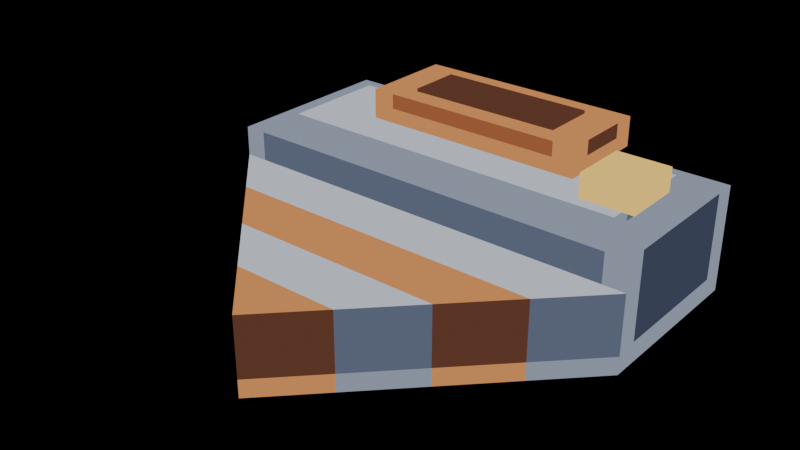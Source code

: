 # Source: miner-run-03.blend  (saved by Blender 5.2.44; exported with 4.5.12 LTS)
import bpy
from mathutils import Matrix  # noqa: F401  (used for matrix-valued properties, if any)

bpy.ops.wm.read_factory_settings(use_empty=True)
scene = bpy.context.scene
scene.name = 'Scene'

# ---- materials (node trees are filled in below, after node groups)
mat_pal_steel_2 = bpy.data.materials.new('pal-steel_2')
mat_pal_steel_1 = bpy.data.materials.new('pal-steel_1')
mat_pal_steel_0 = bpy.data.materials.new('pal-steel_0')
mat_pal_steel_3 = bpy.data.materials.new('pal-steel_3')
mat_pal_copper_2 = bpy.data.materials.new('pal-copper_2')
mat_pal_copper_1 = bpy.data.materials.new('pal-copper_1')
mat_pal_copper_0 = bpy.data.materials.new('pal-copper_0')
mat_pal_lit_0 = bpy.data.materials.new('pal-lit_0')

# ---- material node trees
mat_pal_steel_2.use_nodes = True; mat_pal_steel_2.node_tree.nodes.clear()
_N = mat_pal_steel_2.node_tree.nodes; _L = mat_pal_steel_2.node_tree.links
n0 = _N.new('ShaderNodeOutputMaterial'); n0.name = 'Material Output'; n0.location = (0, 0)
n1 = _N.new('ShaderNodeEmission'); n1.name = 'Emission'; n1.location = (0, 0)
n1.inputs[0].default_value = (0.2542, 0.2918, 0.3813, 1.0)
_L.new(n1.outputs[0], n0.inputs[0])
n0.is_active_output = True
mat_pal_steel_1.use_nodes = True; mat_pal_steel_1.node_tree.nodes.clear()
_N = mat_pal_steel_1.node_tree.nodes; _L = mat_pal_steel_1.node_tree.links
n0 = _N.new('ShaderNodeOutputMaterial'); n0.name = 'Material Output'; n0.location = (0, 0)
n1 = _N.new('ShaderNodeEmission'); n1.name = 'Emission'; n1.location = (0, 0)
n1.inputs[0].default_value = (0.1022, 0.1248, 0.1878, 1.0)
_L.new(n1.outputs[0], n0.inputs[0])
n0.is_active_output = True
mat_pal_steel_0.use_nodes = True; mat_pal_steel_0.node_tree.nodes.clear()
_N = mat_pal_steel_0.node_tree.nodes; _L = mat_pal_steel_0.node_tree.links
n0 = _N.new('ShaderNodeOutputMaterial'); n0.name = 'Material Output'; n0.location = (0, 0)
n1 = _N.new('ShaderNodeEmission'); n1.name = 'Emission'; n1.location = (0, 0)
n1.inputs[0].default_value = (0.04519, 0.05448, 0.09306, 1.0)
_L.new(n1.outputs[0], n0.inputs[0])
n0.is_active_output = True
mat_pal_steel_3.use_nodes = True; mat_pal_steel_3.node_tree.nodes.clear()
_N = mat_pal_steel_3.node_tree.nodes; _L = mat_pal_steel_3.node_tree.links
n0 = _N.new('ShaderNodeOutputMaterial'); n0.name = 'Material Output'; n0.location = (0, 0)
n1 = _N.new('ShaderNodeEmission'); n1.name = 'Emission'; n1.location = (0, 0)
n1.inputs[0].default_value = (0.5271, 0.5711, 0.6584, 1.0)
_L.new(n1.outputs[0], n0.inputs[0])
n0.is_active_output = True
mat_pal_copper_2.use_nodes = True; mat_pal_copper_2.node_tree.nodes.clear()
_N = mat_pal_copper_2.node_tree.nodes; _L = mat_pal_copper_2.node_tree.links
n0 = _N.new('ShaderNodeOutputMaterial'); n0.name = 'Material Output'; n0.location = (0, 0)
n1 = _N.new('ShaderNodeEmission'); n1.name = 'Emission'; n1.location = (0, 0)
n1.inputs[0].default_value = (0.6308, 0.2542, 0.08438, 1.0)
_L.new(n1.outputs[0], n0.inputs[0])
n0.is_active_output = True
mat_pal_copper_1.use_nodes = True; mat_pal_copper_1.node_tree.nodes.clear()
_N = mat_pal_copper_1.node_tree.nodes; _L = mat_pal_copper_1.node_tree.links
n0 = _N.new('ShaderNodeOutputMaterial'); n0.name = 'Material Output'; n0.location = (0, 0)
n1 = _N.new('ShaderNodeEmission'); n1.name = 'Emission'; n1.location = (0, 0)
n1.inputs[0].default_value = (0.3231, 0.1046, 0.04231, 1.0)
_L.new(n1.outputs[0], n0.inputs[0])
n0.is_active_output = True
mat_pal_copper_0.use_nodes = True; mat_pal_copper_0.node_tree.nodes.clear()
_N = mat_pal_copper_0.node_tree.nodes; _L = mat_pal_copper_0.node_tree.links
n0 = _N.new('ShaderNodeOutputMaterial'); n0.name = 'Material Output'; n0.location = (0, 0)
n1 = _N.new('ShaderNodeEmission'); n1.name = 'Emission'; n1.location = (0, 0)
n1.inputs[0].default_value = (0.1119, 0.04231, 0.02519, 1.0)
_L.new(n1.outputs[0], n0.inputs[0])
n0.is_active_output = True
mat_pal_lit_0.use_nodes = True; mat_pal_lit_0.node_tree.nodes.clear()
_N = mat_pal_lit_0.node_tree.nodes; _L = mat_pal_lit_0.node_tree.links
n0 = _N.new('ShaderNodeOutputMaterial'); n0.name = 'Material Output'; n0.location = (0, 0)
n1 = _N.new('ShaderNodeEmission'); n1.name = 'Emission'; n1.location = (0, 0)
n1.inputs[0].default_value = (1.0, 0.6514, 0.147, 1.0)
_L.new(n1.outputs[0], n0.inputs[0])
n0.is_active_output = True

# ---- meshes
me_body = bpy.data.meshes.new('body')
me_body.from_pydata([(-0.72, -0.18, 0.36), (0.72, -0.18, 0.36), (0.72, 0.42, 0.36), (-0.72, 0.42, 0.36), (-0.72, -0.18, 0.0), (-0.645, -0.18, 0.0), (-0.645, -0.18, 0.07), (-0.72, -0.18, 0.07), (-0.72, -0.18, 0.07), (-0.645, -0.18, 0.07), (-0.645, -0.18, 0.36), (-0.72, -0.18, 0.36), (-0.645, -0.18, 0.0), (0.645, -0.18, 0.0), (0.645, -0.18, 0.07), (-0.645, -0.18, 0.07), (-0.645, -0.18, 0.07), (0.645, -0.18, 0.07), (0.645, -0.18, 0.36), (-0.645, -0.18, 0.36), (0.645, -0.18, 0.0), (0.72, -0.18, 0.0), (0.72, -0.18, 0.07), (0.645, -0.18, 0.07), (0.645, -0.18, 0.07), (0.72, -0.18, 0.07), (0.72, -0.18, 0.36), (0.645, -0.18, 0.36), (0.72, -0.18, 0.0), (0.72, -0.105, 0.0), (0.72, -0.105, 0.07), (0.72, -0.18, 0.07), (0.72, -0.18, 0.07), (0.72, -0.105, 0.07), (0.72, -0.105, 0.36), (0.72, -0.18, 0.36), (0.72, -0.105, 0.0), (0.72, 0.345, 0.0), (0.72, 0.345, 0.07), (0.72, -0.105, 0.07), (0.72, -0.105, 0.07), (0.72, 0.345, 0.07), (0.72, 0.345, 0.36), (0.72, -0.105, 0.36), (0.72, 0.345, 0.0), (0.72, 0.42, 0.0), (0.72, 0.42, 0.07), (0.72, 0.345, 0.07), (0.72, 0.345, 0.07), (0.72, 0.42, 0.07), (0.72, 0.42, 0.36), (0.72, 0.345, 0.36), (0.72, 0.42, 0.0), (0.645, 0.42, 0.0), (0.645, 0.42, 0.07), (0.72, 0.42, 0.07), (0.72, 0.42, 0.07), (0.645, 0.42, 0.07), (0.645, 0.42, 0.36), (0.72, 0.42, 0.36), (0.645, 0.42, 0.0), (-0.645, 0.42, 0.0), (-0.645, 0.42, 0.07), (0.645, 0.42, 0.07), (0.645, 0.42, 0.07), (-0.645, 0.42, 0.07), (-0.645, 0.42, 0.36), (0.645, 0.42, 0.36), (-0.645, 0.42, 0.0), (-0.72, 0.42, 0.0), (-0.72, 0.42, 0.07), (-0.645, 0.42, 0.07), (-0.645, 0.42, 0.07), (-0.72, 0.42, 0.07), (-0.72, 0.42, 0.36), (-0.645, 0.42, 0.36), (-0.72, 0.42, 0.0), (-0.72, 0.345, 0.0), (-0.72, 0.345, 0.07), (-0.72, 0.42, 0.07), (-0.72, 0.42, 0.07), (-0.72, 0.345, 0.07), (-0.72, 0.345, 0.36), (-0.72, 0.42, 0.36), (-0.72, 0.345, 0.0), (-0.72, -0.105, 0.0), (-0.72, -0.105, 0.07), (-0.72, 0.345, 0.07), (-0.72, 0.345, 0.07), (-0.72, -0.105, 0.07), (-0.72, -0.105, 0.36), (-0.72, 0.345, 0.36), (-0.72, -0.105, 0.0), (-0.72, -0.18, 0.0), (-0.72, -0.18, 0.07), (-0.72, -0.105, 0.07), (-0.72, -0.105, 0.07), (-0.72, -0.18, 0.07), (-0.72, -0.18, 0.36), (-0.72, -0.105, 0.36)], [], [(0, 1, 2, 3), (4, 5, 6, 7), (8, 11, 10, 9), (12, 13, 14, 15), (16, 17, 18, 19), (20, 21, 22, 23), (24, 27, 26, 25), (28, 31, 30, 29), (32, 33, 34, 35), (36, 37, 38, 39), (40, 43, 42, 41), (44, 45, 46, 47), (48, 49, 50, 51), (52, 53, 54, 55), (56, 59, 58, 57), (60, 61, 62, 63), (64, 67, 66, 65), (68, 69, 70, 71), (72, 75, 74, 73), (76, 77, 78, 79), (80, 81, 82, 83), (84, 85, 86, 87), (88, 91, 90, 89), (92, 95, 94, 93), (96, 97, 98, 99)])
me_body.polygons.foreach_set('material_index', [0, 0, 0, 0, 1, 0, 0, 0, 0, 0, 2, 0, 0, 0, 0, 0, 2, 0, 0, 0, 0, 0, 1, 0, 0])
me_body.materials.append(mat_pal_steel_2)
me_body.materials.append(mat_pal_steel_1)
me_body.materials.append(mat_pal_steel_0)
me_body.update()
me_body_top = bpy.data.meshes.new('body-top')
me_body_top.from_pydata([(-0.6, -0.06, 0.4), (0.6, -0.06, 0.4), (0.6, 0.3, 0.4), (-0.6, 0.3, 0.4), (-0.6, -0.06, 0.36), (-0.525, -0.06, 0.36), (-0.525, -0.06, 0.4), (-0.6, -0.06, 0.4), (-0.525, -0.06, 0.36), (0.525, -0.06, 0.36), (0.525, -0.06, 0.4), (-0.525, -0.06, 0.4), (0.525, -0.06, 0.36), (0.6, -0.06, 0.36), (0.6, -0.06, 0.4), (0.525, -0.06, 0.4), (0.6, -0.06, 0.36), (0.6, 0.015, 0.36), (0.6, 0.015, 0.4), (0.6, -0.06, 0.4), (0.6, 0.015, 0.36), (0.6, 0.225, 0.36), (0.6, 0.225, 0.4), (0.6, 0.015, 0.4), (0.6, 0.225, 0.36), (0.6, 0.3, 0.36), (0.6, 0.3, 0.4), (0.6, 0.225, 0.4), (0.6, 0.3, 0.36), (0.525, 0.3, 0.36), (0.525, 0.3, 0.4), (0.6, 0.3, 0.4), (0.525, 0.3, 0.36), (-0.525, 0.3, 0.36), (-0.525, 0.3, 0.4), (0.525, 0.3, 0.4), (-0.525, 0.3, 0.36), (-0.6, 0.3, 0.36), (-0.6, 0.3, 0.4), (-0.525, 0.3, 0.4), (-0.6, 0.3, 0.36), (-0.6, 0.225, 0.36), (-0.6, 0.225, 0.4), (-0.6, 0.3, 0.4), (-0.6, 0.225, 0.36), (-0.6, 0.015, 0.36), (-0.6, 0.015, 0.4), (-0.6, 0.225, 0.4), (-0.6, 0.015, 0.36), (-0.6, -0.06, 0.36), (-0.6, -0.06, 0.4), (-0.6, 0.015, 0.4)], [], [(0, 1, 2, 3), (4, 5, 6, 7), (8, 9, 10, 11), (12, 13, 14, 15), (16, 17, 18, 19), (20, 21, 22, 23), (24, 25, 26, 27), (28, 29, 30, 31), (32, 33, 34, 35), (36, 37, 38, 39), (40, 41, 42, 43), (44, 45, 46, 47), (48, 49, 50, 51)])
me_body_top.polygons.foreach_set('material_index', [0, 1, 1, 1, 1, 2, 1, 1, 2, 1, 1, 1, 1])
me_body_top.materials.append(mat_pal_steel_3)
me_body_top.materials.append(mat_pal_steel_2)
me_body_top.materials.append(mat_pal_steel_1)
me_body_top.update()
me_hopper = bpy.data.meshes.new('hopper')
me_hopper.from_pydata([(-0.38, 0.08, 0.5), (0.38, 0.08, 0.5), (0.38, 0.4, 0.5), (-0.38, 0.4, 0.5), (-0.38, 0.08, 0.4), (-0.305, 0.08, 0.4), (-0.305, 0.08, 0.45), (-0.38, 0.08, 0.45), (-0.38, 0.08, 0.45), (-0.305, 0.08, 0.45), (-0.305, 0.08, 0.5), (-0.38, 0.08, 0.5), (-0.305, 0.08, 0.4), (0.305, 0.08, 0.4), (0.305, 0.08, 0.45), (-0.305, 0.08, 0.45), (-0.305, 0.08, 0.45), (0.305, 0.08, 0.45), (0.305, 0.08, 0.5), (-0.305, 0.08, 0.5), (0.305, 0.08, 0.4), (0.38, 0.08, 0.4), (0.38, 0.08, 0.45), (0.305, 0.08, 0.45), (0.305, 0.08, 0.45), (0.38, 0.08, 0.45), (0.38, 0.08, 0.5), (0.305, 0.08, 0.5), (0.38, 0.08, 0.4), (0.38, 0.155, 0.4), (0.38, 0.155, 0.45), (0.38, 0.08, 0.45), (0.38, 0.08, 0.45), (0.38, 0.155, 0.45), (0.38, 0.155, 0.5), (0.38, 0.08, 0.5), (0.38, 0.155, 0.4), (0.38, 0.325, 0.4), (0.38, 0.325, 0.45), (0.38, 0.155, 0.45), (0.38, 0.155, 0.45), (0.38, 0.325, 0.45), (0.38, 0.325, 0.5), (0.38, 0.155, 0.5), (0.38, 0.325, 0.4), (0.38, 0.4, 0.4), (0.38, 0.4, 0.45), (0.38, 0.325, 0.45), (0.38, 0.325, 0.45), (0.38, 0.4, 0.45), (0.38, 0.4, 0.5), (0.38, 0.325, 0.5), (0.38, 0.4, 0.4), (0.305, 0.4, 0.4), (0.305, 0.4, 0.45), (0.38, 0.4, 0.45), (0.38, 0.4, 0.45), (0.305, 0.4, 0.45), (0.305, 0.4, 0.5), (0.38, 0.4, 0.5), (0.305, 0.4, 0.4), (-0.305, 0.4, 0.4), (-0.305, 0.4, 0.45), (0.305, 0.4, 0.45), (0.305, 0.4, 0.45), (-0.305, 0.4, 0.45), (-0.305, 0.4, 0.5), (0.305, 0.4, 0.5), (-0.305, 0.4, 0.4), (-0.38, 0.4, 0.4), (-0.38, 0.4, 0.45), (-0.305, 0.4, 0.45), (-0.305, 0.4, 0.45), (-0.38, 0.4, 0.45), (-0.38, 0.4, 0.5), (-0.305, 0.4, 0.5), (-0.38, 0.4, 0.4), (-0.38, 0.325, 0.4), (-0.38, 0.325, 0.45), (-0.38, 0.4, 0.45), (-0.38, 0.4, 0.45), (-0.38, 0.325, 0.45), (-0.38, 0.325, 0.5), (-0.38, 0.4, 0.5), (-0.38, 0.325, 0.4), (-0.38, 0.155, 0.4), (-0.38, 0.155, 0.45), (-0.38, 0.325, 0.45), (-0.38, 0.325, 0.45), (-0.38, 0.155, 0.45), (-0.38, 0.155, 0.5), (-0.38, 0.325, 0.5), (-0.38, 0.155, 0.4), (-0.38, 0.08, 0.4), (-0.38, 0.08, 0.45), (-0.38, 0.155, 0.45), (-0.38, 0.155, 0.45), (-0.38, 0.08, 0.45), (-0.38, 0.08, 0.5), (-0.38, 0.155, 0.5)], [], [(0, 1, 2, 3), (4, 5, 6, 7), (8, 9, 10, 11), (12, 15, 14, 13), (16, 17, 18, 19), (20, 21, 22, 23), (24, 25, 26, 27), (28, 29, 30, 31), (32, 33, 34, 35), (36, 37, 38, 39), (40, 41, 42, 43), (44, 45, 46, 47), (48, 49, 50, 51), (52, 53, 54, 55), (56, 57, 58, 59), (60, 63, 62, 61), (64, 67, 66, 65), (68, 69, 70, 71), (72, 73, 74, 75), (76, 77, 78, 79), (80, 81, 82, 83), (84, 85, 86, 87), (88, 89, 90, 91), (92, 93, 94, 95), (96, 97, 98, 99)])
me_hopper.polygons.foreach_set('material_index', [0, 0, 0, 0, 1, 0, 0, 0, 0, 0, 2, 0, 0, 0, 0, 0, 2, 0, 0, 0, 0, 0, 1, 0, 0])
me_hopper.materials.append(mat_pal_copper_2)
me_hopper.materials.append(mat_pal_copper_1)
me_hopper.materials.append(mat_pal_copper_0)
me_hopper.update()
me_hopper_in = bpy.data.meshes.new('hopper-in')
me_hopper_in.from_pydata([(-0.26, 0.15, 0.51), (0.26, 0.15, 0.51), (0.26, 0.33, 0.51), (-0.26, 0.33, 0.51), (-0.26, 0.15, 0.5), (0.26, 0.15, 0.5), (0.26, 0.15, 0.51), (-0.26, 0.15, 0.51), (0.26, 0.15, 0.5), (0.26, 0.33, 0.5), (0.26, 0.33, 0.51), (0.26, 0.15, 0.51), (0.26, 0.33, 0.5), (-0.26, 0.33, 0.5), (-0.26, 0.33, 0.51), (0.26, 0.33, 0.51), (-0.26, 0.33, 0.5), (-0.26, 0.15, 0.5), (-0.26, 0.15, 0.51), (-0.26, 0.33, 0.51)], [], [(0, 1, 2, 3), (4, 5, 6, 7), (8, 9, 10, 11), (12, 13, 14, 15), (16, 17, 18, 19)])
me_hopper_in.materials.append(mat_pal_copper_0)
me_hopper_in.update()
me_lamp = bpy.data.meshes.new('lamp')
me_lamp.from_pydata([(0.46, -0.02, 0.48), (0.64, -0.02, 0.48), (0.64, 0.18, 0.48), (0.46, 0.18, 0.48), (0.46, -0.02, 0.4), (0.64, -0.02, 0.4), (0.64, -0.02, 0.48), (0.46, -0.02, 0.48), (0.64, -0.02, 0.4), (0.64, 0.18, 0.4), (0.64, 0.18, 0.48), (0.64, -0.02, 0.48), (0.64, 0.18, 0.4), (0.46, 0.18, 0.4), (0.46, 0.18, 0.48), (0.64, 0.18, 0.48), (0.46, 0.18, 0.4), (0.46, -0.02, 0.4), (0.46, -0.02, 0.48), (0.46, 0.18, 0.48)], [], [(0, 1, 2, 3), (4, 5, 6, 7), (8, 9, 10, 11), (12, 13, 14, 15), (16, 17, 18, 19)])
me_lamp.materials.append(mat_pal_lit_0)
me_lamp.update()
me_drill__1 = bpy.data.meshes.new('drill--1')
me_drill__1.from_pydata([(-0.54, -0.365, 0.26), (0.54, -0.365, 0.26), (0.72, -0.18, 0.26), (-0.72, -0.18, 0.26), (-0.54, -0.365, 0.0), (0.54, -0.365, 0.0), (0.54, -0.365, 0.06), (-0.54, -0.365, 0.06), (-0.54, -0.365, 0.06), (0.54, -0.365, 0.06), (0.54, -0.365, 0.26), (-0.54, -0.365, 0.26), (0.54, -0.365, 0.0), (0.72, -0.18, 0.0), (0.72, -0.18, 0.06), (0.54, -0.365, 0.06), (0.54, -0.365, 0.06), (0.72, -0.18, 0.06), (0.72, -0.18, 0.26), (0.54, -0.365, 0.26), (0.72, -0.18, 0.0), (-0.72, -0.18, 0.0), (-0.72, -0.18, 0.06), (0.72, -0.18, 0.06), (0.72, -0.18, 0.06), (-0.72, -0.18, 0.06), (-0.72, -0.18, 0.26), (0.72, -0.18, 0.26), (-0.72, -0.18, 0.0), (-0.54, -0.365, 0.0), (-0.54, -0.365, 0.06), (-0.72, -0.18, 0.06), (-0.72, -0.18, 0.06), (-0.54, -0.365, 0.06), (-0.54, -0.365, 0.26), (-0.72, -0.18, 0.26)], [], [(0, 1, 2, 3), (4, 5, 6, 7), (8, 9, 10, 11), (12, 13, 14, 15), (16, 19, 18, 17), (20, 21, 22, 23), (24, 27, 26, 25), (28, 29, 30, 31), (32, 35, 34, 33)])
me_drill__1.polygons.foreach_set('material_index', [0, 1, 1, 1, 2, 1, 2, 1, 0])
me_drill__1.materials.append(mat_pal_steel_3)
me_drill__1.materials.append(mat_pal_steel_2)
me_drill__1.materials.append(mat_pal_steel_1)
me_drill__1.update()
me_drill_0 = bpy.data.meshes.new('drill-0')
me_drill_0.from_pydata([(-0.36, -0.55, 0.26), (0.36, -0.55, 0.26), (0.54, -0.365, 0.26), (-0.54, -0.365, 0.26), (-0.36, -0.55, 0.0), (0.36, -0.55, 0.0), (0.36, -0.55, 0.06), (-0.36, -0.55, 0.06), (-0.36, -0.55, 0.06), (0.36, -0.55, 0.06), (0.36, -0.55, 0.26), (-0.36, -0.55, 0.26), (0.36, -0.55, 0.0), (0.54, -0.365, 0.0), (0.54, -0.365, 0.06), (0.36, -0.55, 0.06), (0.36, -0.55, 0.06), (0.54, -0.365, 0.06), (0.54, -0.365, 0.26), (0.36, -0.55, 0.26), (0.54, -0.365, 0.0), (-0.54, -0.365, 0.0), (-0.54, -0.365, 0.06), (0.54, -0.365, 0.06), (0.54, -0.365, 0.06), (-0.54, -0.365, 0.06), (-0.54, -0.365, 0.26), (0.54, -0.365, 0.26), (-0.54, -0.365, 0.0), (-0.36, -0.55, 0.0), (-0.36, -0.55, 0.06), (-0.54, -0.365, 0.06), (-0.54, -0.365, 0.06), (-0.36, -0.55, 0.06), (-0.36, -0.55, 0.26), (-0.54, -0.365, 0.26)], [], [(0, 3, 2, 1), (4, 5, 6, 7), (8, 9, 10, 11), (12, 13, 14, 15), (16, 19, 18, 17), (20, 23, 22, 21), (24, 27, 26, 25), (28, 31, 30, 29), (32, 35, 34, 33)])
me_drill_0.polygons.foreach_set('material_index', [0, 0, 1, 0, 2, 0, 2, 0, 0])
me_drill_0.materials.append(mat_pal_copper_2)
me_drill_0.materials.append(mat_pal_copper_1)
me_drill_0.materials.append(mat_pal_copper_0)
me_drill_0.update()
me_drill_1 = bpy.data.meshes.new('drill-1')
me_drill_1.from_pydata([(-0.18, -0.735, 0.26), (0.18, -0.735, 0.26), (0.36, -0.55, 0.26), (-0.36, -0.55, 0.26), (-0.18, -0.735, 0.0), (0.18, -0.735, 0.0), (0.18, -0.735, 0.06), (-0.18, -0.735, 0.06), (-0.18, -0.735, 0.06), (0.18, -0.735, 0.06), (0.18, -0.735, 0.26), (-0.18, -0.735, 0.26), (0.18, -0.735, 0.0), (0.36, -0.55, 0.0), (0.36, -0.55, 0.06), (0.18, -0.735, 0.06), (0.18, -0.735, 0.06), (0.36, -0.55, 0.06), (0.36, -0.55, 0.26), (0.18, -0.735, 0.26), (0.36, -0.55, 0.0), (-0.36, -0.55, 0.0), (-0.36, -0.55, 0.06), (0.36, -0.55, 0.06), (0.36, -0.55, 0.06), (-0.36, -0.55, 0.06), (-0.36, -0.55, 0.26), (0.36, -0.55, 0.26), (-0.36, -0.55, 0.0), (-0.18, -0.735, 0.0), (-0.18, -0.735, 0.06), (-0.36, -0.55, 0.06), (-0.36, -0.55, 0.06), (-0.18, -0.735, 0.06), (-0.18, -0.735, 0.26), (-0.36, -0.55, 0.26)], [], [(0, 3, 2, 1), (4, 7, 6, 5), (8, 9, 10, 11), (12, 15, 14, 13), (16, 17, 18, 19), (20, 21, 22, 23), (24, 25, 26, 27), (28, 31, 30, 29), (32, 33, 34, 35)])
me_drill_1.polygons.foreach_set('material_index', [0, 1, 1, 1, 2, 1, 2, 1, 0])
me_drill_1.materials.append(mat_pal_steel_3)
me_drill_1.materials.append(mat_pal_steel_2)
me_drill_1.materials.append(mat_pal_steel_1)
me_drill_1.update()
me_drill_2 = bpy.data.meshes.new('drill-2')
me_drill_2.from_pydata([(0.0, -0.92, 0.26), (0.18, -0.735, 0.26), (-0.18, -0.735, 0.26), (0.0, -0.92, 0.0), (0.18, -0.735, 0.0), (0.18, -0.735, 0.06), (0.0, -0.92, 0.06), (0.0, -0.92, 0.06), (0.18, -0.735, 0.06), (0.18, -0.735, 0.26), (0.0, -0.92, 0.26), (0.18, -0.735, 0.0), (-0.18, -0.735, 0.0), (-0.18, -0.735, 0.06), (0.18, -0.735, 0.06), (0.18, -0.735, 0.06), (-0.18, -0.735, 0.06), (-0.18, -0.735, 0.26), (0.18, -0.735, 0.26), (-0.18, -0.735, 0.0), (0.0, -0.92, 0.0), (0.0, -0.92, 0.06), (-0.18, -0.735, 0.06), (-0.18, -0.735, 0.06), (0.0, -0.92, 0.06), (0.0, -0.92, 0.26), (-0.18, -0.735, 0.26)], [], [(0, 1, 2), (3, 4, 5, 6), (7, 10, 9, 8), (11, 12, 13, 14), (15, 16, 17, 18), (19, 20, 21, 22), (23, 26, 25, 24)])
me_drill_2.polygons.foreach_set('material_index', [0, 0, 1, 0, 1, 0, 0])
me_drill_2.materials.append(mat_pal_copper_2)
me_drill_2.materials.append(mat_pal_copper_0)
me_drill_2.update()

# ---- objects
ob_body = bpy.data.objects.new('body', me_body)
ob_body_top = bpy.data.objects.new('body-top', me_body_top)
ob_hopper = bpy.data.objects.new('hopper', me_hopper)
ob_hopper_in = bpy.data.objects.new('hopper-in', me_hopper_in)
ob_lamp = bpy.data.objects.new('lamp', me_lamp)
ob_drill__1 = bpy.data.objects.new('drill--1', me_drill__1)
ob_drill_0 = bpy.data.objects.new('drill-0', me_drill_0)
ob_drill_1 = bpy.data.objects.new('drill-1', me_drill_1)
ob_drill_2 = bpy.data.objects.new('drill-2', me_drill_2)

# ---- transforms, parenting, visibility, modifiers, constraints
ob_body.location = (0.0, 0.0, 0.0)
ob_body_top.location = (0.0, 0.0, 0.0)
ob_hopper.location = (0.0, 0.0, 0.0)
ob_hopper_in.location = (0.0, 0.0, 0.0)
ob_lamp.location = (0.0, 0.0, 0.0)
ob_drill__1.location = (0.0, 0.0, 0.0)
ob_drill_0.location = (0.0, 0.0, 0.0)
ob_drill_1.location = (0.0, 0.0, 0.0)
ob_drill_2.location = (0.0, 0.0, 0.0)

# ---- collection membership
scene.collection.objects.link(ob_body)
scene.collection.objects.link(ob_body_top)
scene.collection.objects.link(ob_hopper)
scene.collection.objects.link(ob_hopper_in)
scene.collection.objects.link(ob_lamp)
scene.collection.objects.link(ob_drill__1)
scene.collection.objects.link(ob_drill_0)
scene.collection.objects.link(ob_drill_1)
scene.collection.objects.link(ob_drill_2)

# ---- scene / render settings (as saved in the file)
scene.frame_start = 1; scene.frame_end = 250; scene.frame_set(1)
scene.render.engine = 'BLENDER_EEVEE_NEXT'
scene.render.bake_bias = 0.0
scene.render.bake_samples = 0
scene.render.compositor_device = 'GPU'
scene.eevee.use_volume_custom_range = False
scene.eevee.fast_gi_thickness_near = 0.1
scene.eevee.fast_gi_thickness_far = 0.0
scene.eevee.ray_tracing_options.screen_trace_thickness = 0.1
bpy.context.view_layer.update()

# ---- added for rendering (the .blend has no active camera): camera
cam_auto = bpy.data.cameras.new('AutoCamera')
cam_auto.lens = 50.0
cam_auto.sensor_width = 36.0
cam_auto.clip_end = 1000.0
ob_auto_camera = bpy.data.objects.new('AutoCamera', cam_auto)
scene.collection.objects.link(ob_auto_camera)
ob_auto_camera.location = (1.88012, -2.50614, 1.7591)
ob_auto_camera.rotation_euler = (1.09748, -7.21219e-08, 0.694738)
scene.camera = ob_auto_camera
bpy.context.view_layer.update()
